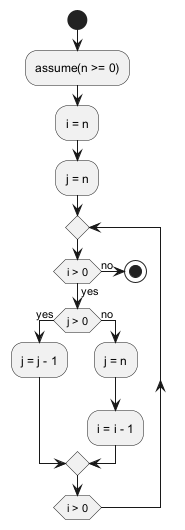

The diagram above was rendered by PlantUML. Its source (embedded in the PNG):
@startuml

start
:assume(n >= 0);
:i = n;
:j = n;

repeat
  if (i > 0) then (yes)
    if (j > 0) then (yes)
      :j = j - 1;
    else (no)
      :j = n;
      :i = i - 1;
    endif
  else (no)
    stop
  endif
repeat while (i > 0)

@enduml